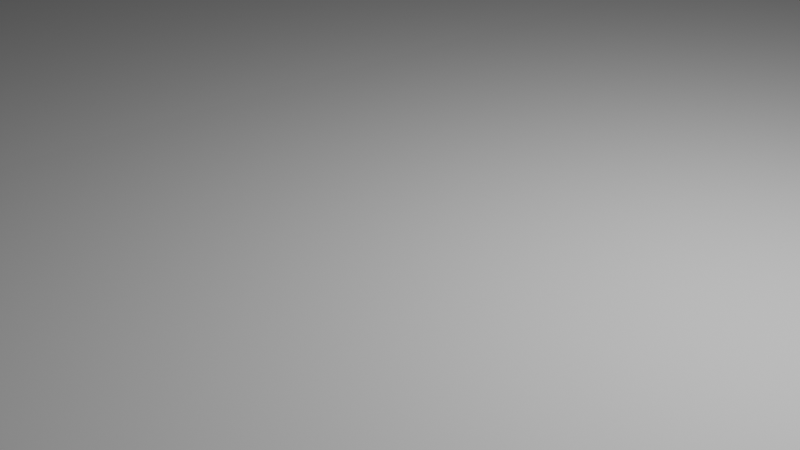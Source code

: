 # Source: untitled_1.blend  (saved by Blender 3.1.7; exported with 4.5.12 LTS)
import bpy
from mathutils import Matrix  # noqa: F401  (used for matrix-valued properties, if any)

bpy.ops.wm.read_factory_settings(use_empty=True)
scene = bpy.context.scene
scene.name = 'Scene'

# ---- collections
col_collection = bpy.data.collections.new('Collection'); scene.collection.children.link(col_collection)

# ---- world
world_world = bpy.data.worlds.new('World'); scene.world = world_world
world_world.use_nodes = True; world_world.node_tree.nodes.clear()
_N = world_world.node_tree.nodes; _L = world_world.node_tree.links
n0 = _N.new('ShaderNodeOutputWorld'); n0.name = 'World Output'; n0.location = (300, 300)
n1 = _N.new('ShaderNodeBackground'); n1.name = 'Background'; n1.location = (10, 300)
n1.inputs[0].default_value = (0.05088, 0.05088, 0.05088, 1.0)
_L.new(n1.outputs[0], n0.inputs[0])
n0.is_active_output = True
world_world.color = (0.05088, 0.05088, 0.05088)
world_world.use_sun_shadow = False
world_world.sun_shadow_jitter_overblur = 0.0

# ---- cameras
cam_camera = bpy.data.cameras.new('Camera')
cam_camera.clip_end = 100.0
cam_camera.ortho_scale = 7.314

# ---- lights
light_light = bpy.data.lights.new('Light', 'POINT')
light_light.transmission_factor = 0.0
light_light.energy = 1000.0
light_light.shadow_soft_size = 0.1
light_light.shadow_maximum_resolution = 0.006
light_light.use_absolute_resolution = True

# ---- meshes
me_plane_001 = bpy.data.meshes.new('Plane.001')
me_plane_001.from_pydata([(-6.459, -6.444, 0.05893), (4.958, -1.0, 0.0), (-4.159, 8.095, -0.009454), (4.958, 1.0, 0.0), (0.0, -6.791, 0.0), (-0.02601, 9.265, -0.009454), (-6.043, -5.885, 0.05893), (5.581, -0.7347, 0.0), (3.958, 0.0, 0.0), (5.581, -0.2344, 0.0), (-0.02601, 8.765, -0.009454), (-6.993, -1.079, 0.0), (-6.043, -6.385, 0.05893), (4.958, -0.5, 0.0), (0.0, -6.291, 0.0), (5.581, -0.9931, 0.0), (0.0, -6.049, 0.0), (-6.043, -6.143, 0.05893), (-6.043, -5.634, 0.05893), (5.581, -0.4843, 0.0), (-0.02601, 5.161, -0.009454), (4.958, 0.7501, 0.0), (-0.02601, 9.015, -0.009454), (-4.159, 7.845, -0.009454), (-6.459, -6.194, 0.05893), (4.958, -0.75, 0.0), (0.0, -6.541, 0.0), (0.4997, -6.791, 0.0), (6.153, 6.862, -0.009454), (5.081, -0.7347, 0.0), (5.539, 1.452, 0.0), (4.457, -0.5, 0.0), (5.081, -0.9931, 0.0), (5.081, -0.4843, 0.0), (5.539, 1.702, 0.0), (0.4997, -6.541, 0.0), (-0.526, 8.745, -0.009454), (-0.5, -6.791, 0.0), (-5.543, -5.885, 0.05893), (-0.526, 8.245, -0.009454), (-0.5, -6.075, 0.0), (-5.543, -6.143, 0.05893), (-5.543, -5.634, 0.05893), (-0.526, 8.495, -0.009454), (-0.5, -6.325, 0.0), (0.7471, -6.791, 0.0), (4.705, 1.0, 0.0), (5.328, -0.7347, 0.0), (5.328, -0.2344, 0.0), (5.328, -1.235, 0.0), (5.328, -0.9931, 0.0), (5.328, -0.4843, 0.0), (4.705, 0.7501, 0.0), (4.705, -0.75, 0.0), (5.903, 6.862, -0.009454), (4.207, 0.0, 0.0), (5.289, 1.452, 0.0), (0.2495, -6.291, 0.0), (4.207, -0.2584, 0.0), (4.207, 0.2504, 0.0), (5.289, 1.702, 0.0), (0.2495, -6.541, 0.0), (0.2495, -6.791, 0.0), (-0.25, -6.791, 0.0), (-0.276, 9.265, -0.009454), (-0.276, 4.91, -0.009454), (-0.276, 8.765, -0.009454), (-0.25, -6.075, 0.0), (-0.276, 4.652, -0.009454), (-0.276, 5.161, -0.009454), (-0.276, 9.015, -0.009454), (-0.25, -6.541, 0.0), (-3.909, 8.095, -0.009454), (-5.793, -5.885, 0.05893), (-5.793, -5.384, 0.05893), (-5.793, -6.385, 0.05893), (-5.793, -6.143, 0.05893), (-5.793, -5.634, 0.05893), (-3.909, 7.845, -0.009454), (-6.209, -6.194, 0.05893), (-0.75, -6.575, 0.0)], [], [(52, 21, 3, 46), (70, 22, 5, 64), (68, 16, 8, 65), (50, 15, 7, 47), (69, 20, 10, 66), (51, 19, 9, 48), (53, 25, 13, 49), (71, 26, 14, 67), (49, 13, 15, 50), (67, 14, 16, 68), (47, 7, 19, 51), (65, 8, 20, 69), (66, 10, 22, 70), (48, 9, 21, 52), (63, 4, 26, 71), (45, 1, 25, 53), (62, 27, 35, 61), (56, 30, 34, 60), (55, 29, 33, 59), (57, 31, 32, 58), (61, 35, 31, 57), (59, 33, 30, 56), (58, 32, 29, 55), (60, 34, 28, 54), (80, 37, 44, 79), (74, 39, 43, 78), (73, 38, 42, 77), (75, 40, 41, 76), (79, 44, 40, 75), (77, 42, 39, 74), (76, 41, 38, 73), (78, 43, 36, 72), (27, 45, 53, 35), (30, 48, 52, 34), (29, 47, 51, 33), (31, 49, 50, 32), (35, 53, 49, 31), (33, 51, 48, 30), (32, 50, 47, 29), (34, 52, 46, 28), (22, 60, 54, 5), (16, 58, 55, 8), (20, 59, 56, 10), (26, 61, 57, 14), (14, 57, 58, 16), (8, 55, 59, 20), (10, 56, 60, 22), (4, 62, 61, 26), (37, 63, 71, 44), (39, 66, 70, 43), (38, 65, 69, 42), (40, 67, 68, 41), (44, 71, 67, 40), (42, 69, 66, 39), (41, 68, 65, 38), (43, 70, 64, 36), (23, 78, 72, 2), (17, 76, 73, 6), (18, 77, 74, 11), (24, 79, 75, 12), (12, 75, 76, 17), (6, 73, 77, 18), (11, 74, 78, 23), (0, 80, 79, 24)])
_uv = me_plane_001.uv_layers.new(name='UVMap')
_uv.uv.foreach_set('vector', [0.8735, 0.8751, 1.0, 0.8751, 1.0, 1.0, 0.8735, 1.0, 0.375, 0.8751, 0.5, 0.8751, 0.5, 1.0, 0.375, 1.0, 0.375, 0.3708, 0.5, 0.3708, 0.5, 0.5, 0.375, 0.5, 0.8735, 0.3708, 1.0, 0.3708, 1.0, 0.5, 0.8735, 0.5, 0.375, 0.6252, 0.5, 0.6252, 0.5, 0.7501, 0.375, 0.7501, 0.8735, 0.6252, 1.0, 0.6252, 1.0, 0.7501, 0.8735, 0.7501, 0.8735, 0.125, 1.0, 0.125, 1.0, 0.25, 0.8735, 0.25, 0.375, 0.125, 0.5, 0.125, 0.5, 0.25, 0.375, 0.25, 0.8735, 0.25, 1.0, 0.25, 1.0, 0.3708, 0.8735, 0.3708, 0.375, 0.25, 0.5, 0.25, 0.5, 0.3708, 0.375, 0.3708, 0.8735, 0.5, 1.0, 0.5, 1.0, 0.6252, 0.8735, 0.6252, 0.375, 0.5, 0.5, 0.5, 0.5, 0.6252, 0.375, 0.6252, 0.375, 0.7501, 0.5, 0.7501, 0.5, 0.8751, 0.375, 0.8751, 0.8735, 0.7501, 1.0, 0.7501, 1.0, 0.8751, 0.8735, 0.8751, 0.375, 0.0, 0.5, 0.0, 0.5, 0.125, 0.375, 0.125, 0.8735, 0.0, 1.0, 0.0, 1.0, 0.125, 0.8735, 0.125, 0.6248, 0.0, 0.7499, 0.0, 0.7499, 0.125, 0.6248, 0.125, 0.6248, 0.7501, 0.7499, 0.7501, 0.7499, 0.8751, 0.6248, 0.8751, 0.6248, 0.5, 0.7499, 0.5, 0.7499, 0.6252, 0.6248, 0.6252, 0.6248, 0.25, 0.7499, 0.25, 0.7499, 0.3708, 0.6248, 0.3708, 0.6248, 0.125, 0.7499, 0.125, 0.7499, 0.25, 0.6248, 0.25, 0.6248, 0.6252, 0.7499, 0.6252, 0.7499, 0.7501, 0.6248, 0.7501, 0.6248, 0.3708, 0.7499, 0.3708, 0.7499, 0.5, 0.6248, 0.5, 0.6248, 0.8751, 0.7499, 0.8751, 0.7499, 1.0, 0.6248, 1.0, 0.125, 0.0, 0.25, 0.0, 0.25, 0.125, 0.125, 0.125, 0.125, 0.7501, 0.25, 0.7501, 0.25, 0.8751, 0.125, 0.8751, 0.125, 0.5, 0.25, 0.5, 0.25, 0.6252, 0.125, 0.6252, 0.125, 0.25, 0.25, 0.25, 0.25, 0.3708, 0.125, 0.3708, 0.125, 0.125, 0.25, 0.125, 0.25, 0.25, 0.125, 0.25, 0.125, 0.6252, 0.25, 0.6252, 0.25, 0.7501, 0.125, 0.7501, 0.125, 0.3708, 0.25, 0.3708, 0.25, 0.5, 0.125, 0.5, 0.125, 0.8751, 0.25, 0.8751, 0.25, 1.0, 0.125, 1.0, 0.7499, 0.0, 0.8735, 0.0, 0.8735, 0.125, 0.7499, 0.125, 0.7499, 0.7501, 0.8735, 0.7501, 0.8735, 0.8751, 0.7499, 0.8751, 0.7499, 0.5, 0.8735, 0.5, 0.8735, 0.6252, 0.7499, 0.6252, 0.7499, 0.25, 0.8735, 0.25, 0.8735, 0.3708, 0.7499, 0.3708, 0.7499, 0.125, 0.8735, 0.125, 0.8735, 0.25, 0.7499, 0.25, 0.7499, 0.6252, 0.8735, 0.6252, 0.8735, 0.7501, 0.7499, 0.7501, 0.7499, 0.3708, 0.8735, 0.3708, 0.8735, 0.5, 0.7499, 0.5, 0.7499, 0.8751, 0.8735, 0.8751, 0.8735, 1.0, 0.7499, 1.0, 0.5, 0.8751, 0.6248, 0.8751, 0.6248, 1.0, 0.5, 1.0, 0.5, 0.3708, 0.6248, 0.3708, 0.6248, 0.5, 0.5, 0.5, 0.5, 0.6252, 0.6248, 0.6252, 0.6248, 0.7501, 0.5, 0.7501, 0.5, 0.125, 0.6248, 0.125, 0.6248, 0.25, 0.5, 0.25, 0.5, 0.25, 0.6248, 0.25, 0.6248, 0.3708, 0.5, 0.3708, 0.5, 0.5, 0.6248, 0.5, 0.6248, 0.6252, 0.5, 0.6252, 0.5, 0.7501, 0.6248, 0.7501, 0.6248, 0.8751, 0.5, 0.8751, 0.5, 0.0, 0.6248, 0.0, 0.6248, 0.125, 0.5, 0.125, 0.25, 0.0, 0.375, 0.0, 0.375, 0.125, 0.25, 0.125, 0.25, 0.7501, 0.375, 0.7501, 0.375, 0.8751, 0.25, 0.8751, 0.25, 0.5, 0.375, 0.5, 0.375, 0.6252, 0.25, 0.6252, 0.25, 0.25, 0.375, 0.25, 0.375, 0.3708, 0.25, 0.3708, 0.25, 0.125, 0.375, 0.125, 0.375, 0.25, 0.25, 0.25, 0.25, 0.6252, 0.375, 0.6252, 0.375, 0.7501, 0.25, 0.7501, 0.25, 0.3708, 0.375, 0.3708, 0.375, 0.5, 0.25, 0.5, 0.25, 0.8751, 0.375, 0.8751, 0.375, 1.0, 0.25, 1.0, 0.0, 0.8751, 0.125, 0.8751, 0.125, 1.0, 0.0, 1.0, 0.0, 0.3708, 0.125, 0.3708, 0.125, 0.5, 0.0, 0.5, 0.0, 0.6252, 0.125, 0.6252, 0.125, 0.7501, 0.0, 0.7501, 0.0, 0.125, 0.125, 0.125, 0.125, 0.25, 0.0, 0.25, 0.0, 0.25, 0.125, 0.25, 0.125, 0.3708, 0.0, 0.3708, 0.0, 0.5, 0.125, 0.5, 0.125, 0.6252, 0.0, 0.6252, 0.0, 0.7501, 0.125, 0.7501, 0.125, 0.8751, 0.0, 0.8751, 0.0, 0.0, 0.125, 0.0, 0.125, 0.125, 0.0, 0.125])
me_plane_001.use_remesh_fix_poles = True
me_plane_001.use_remesh_preserve_attributes = False
me_plane_001.update()

# ---- objects
ob_light = bpy.data.objects.new('Light', light_light)
ob_camera = bpy.data.objects.new('Camera', cam_camera)
ob_plane = bpy.data.objects.new('Plane', me_plane_001)

# ---- transforms, parenting, visibility, modifiers, constraints
ob_light.location = (4.076, 1.005, 5.904)
ob_light.rotation_euler = (0.6503, 0.05522, 1.866)
ob_light.lock_rotations_4d = False
ob_light.empty_display_type = 'ARROWS'
ob_light.color = (0.0, 0.0, 0.0, 0.0)
ob_light.lineart.crease_threshold = 0.0
ob_camera.location = (7.359, -6.926, 4.958)
ob_camera.rotation_euler = (1.109, 0.0, 0.8149)
ob_camera.lock_rotations_4d = False
ob_camera.empty_display_type = 'ARROWS'
ob_camera.color = (0.0, 0.0, 0.0, 0.0)
ob_camera.display_type = 'WIRE'
ob_camera.lineart.crease_threshold = 0.0
ob_plane.location = (-0.01715, 0.006803, 0.03702)
ob_plane.scale = (10.77, 10.77, 10.77)

# ---- collection membership
col_collection.objects.link(ob_light)
col_collection.objects.link(ob_camera)
col_collection.objects.link(ob_plane)

# ---- scene / render settings (as saved in the file)
scene.camera = ob_camera
scene.frame_start = 1; scene.frame_end = 250; scene.frame_set(1)
scene.render.engine = 'BLENDER_EEVEE_NEXT'
scene.cycles.sampling_pattern = 'TABULATED_SOBOL'
scene.cycles.use_light_tree = False
scene.view_settings.view_transform = 'Filmic'
bpy.context.view_layer.update()
